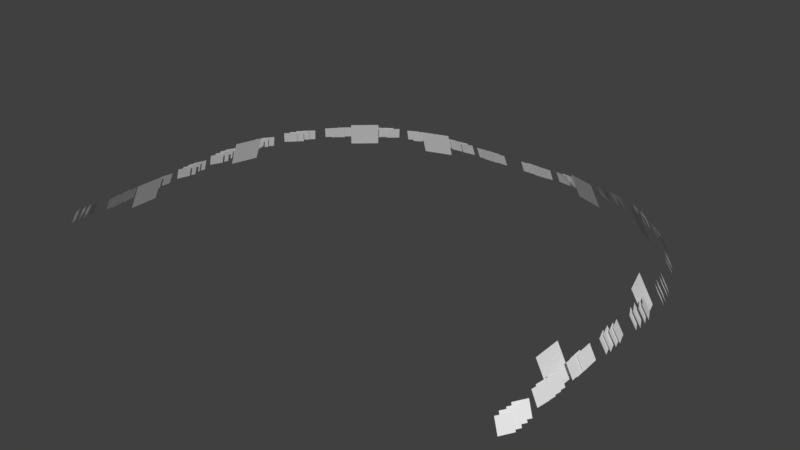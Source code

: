# Source: ArenaLights.blend  (saved by Blender 2.79.0; exported with 4.5.12 LTS)
import bpy
from mathutils import Matrix  # noqa: F401  (used for matrix-valued properties, if any)

bpy.ops.wm.read_factory_settings(use_empty=True)
scene = bpy.context.scene
scene.name = 'Scene'

# ---- collections
col_collection_1 = bpy.data.collections.new('Collection 1'); scene.collection.children.link(col_collection_1)

# ---- materials (node trees are filled in below, after node groups)
mat_arenalights_large = bpy.data.materials.new('ArenaLights_Large')
mat_arenalights_large.alpha_threshold = 0.0
mat_arenalights_large.use_transparent_shadow = False
mat_arenalights_large.roughness = 0.5
mat_arenalights_small = bpy.data.materials.new('ArenaLights_Small')
mat_arenalights_small.alpha_threshold = 0.0
mat_arenalights_small.use_transparent_shadow = False
mat_arenalights_small.roughness = 0.5

# ---- material node trees

# ---- world
world_world = bpy.data.worlds.new('World'); scene.world = world_world
world_world.color = (0.05088, 0.05088, 0.05088)
world_world.use_sun_shadow = False
world_world.sun_shadow_jitter_overblur = 0.0
world_world.cycles.sampling_method = 'MANUAL'

# ---- meshes
me_plane_027 = bpy.data.meshes.new('Plane.027')
me_plane_027.from_pydata([(-20.98, 117.0, 64.22), (-28.82, 114.4, 64.22), (-22.23, 120.5, 56.67), (-30.07, 117.9, 56.67), (-42.41, 110.5, 64.22), (-48.57, 105.1, 64.22), (-45.0, 113.3, 56.67), (-51.16, 107.9, 56.67), (-61.88, 80.78, 64.22), (-64.15, 73.06, 64.22), (-65.6, 81.8, 56.67), (-67.86, 74.08, 56.67), (-62.94, 44.77, 64.22), (-62.94, 36.74, 64.22), (-66.8, 44.77, 56.67), (-66.8, 36.74, 56.67), (20.98, 117.0, 64.22), (28.82, 114.4, 64.22), (22.23, 120.5, 56.67), (30.07, 117.9, 56.67), (42.41, 110.5, 64.22), (48.57, 105.1, 64.22), (45.0, 113.3, 56.67), (51.16, 107.9, 56.67), (61.88, 80.78, 64.22), (64.15, 73.06, 64.22), (65.6, 81.8, 56.67), (67.86, 74.08, 56.67), (62.94, 44.77, 64.22), (62.94, 36.74, 64.22), (66.8, 44.77, 56.67), (66.8, 36.74, 56.67)], [], [(0, 1, 3, 2), (4, 5, 7, 6), (8, 9, 11, 10), (12, 13, 15, 14), (16, 18, 19, 17), (20, 22, 23, 21), (24, 26, 27, 25), (28, 30, 31, 29)])
_uv = me_plane_027.uv_layers.new(name='UVMap')
_uv.uv.foreach_set('vector', [0.0, 0.0, 1.0, 0.0, 1.0, 1.0, 0.0, 1.0, 0.0, 0.0, 1.0, 0.0, 1.0, 1.0, 0.0, 1.0, 0.0, 0.0, 1.0, 0.0, 1.0, 1.0, 0.0, 1.0, 0.0, 0.0, 1.0, 0.0, 1.0, 1.0, 0.0, 1.0, 0.0, 0.0, 0.0, 1.0, 1.0, 1.0, 1.0, 0.0, 0.0, 0.0, 0.0, 1.0, 1.0, 1.0, 1.0, 0.0, 0.0, 0.0, 0.0, 1.0, 1.0, 1.0, 1.0, 0.0, 0.0, 0.0, 0.0, 1.0, 1.0, 1.0, 1.0, 0.0])
me_plane_027.materials.append(mat_arenalights_large)
me_plane_027.use_remesh_preserve_volume = False
me_plane_027.use_remesh_preserve_attributes = False
me_plane_027.use_mirror_vertex_groups = False
me_plane_027.update()
me_plane_024 = bpy.data.meshes.new('Plane.024')
me_plane_024.from_pydata([(-67.56, 17.41, 58.34), (-69.46, 20.7, 58.34), (-65.98, 18.26, 61.88), (-67.87, 21.55, 61.88), (-67.49, 19.13, 58.17), (-69.52, 22.67, 58.17), (-65.78, 20.05, 61.98), (-67.82, 23.59, 61.98), (-67.69, 21.17, 58.41), (-69.59, 24.46, 58.41), (-66.11, 22.03, 61.95), (-68.0, 25.31, 61.95), (-67.56, 23.05, 58.34), (-69.46, 26.34, 58.34), (-65.98, 23.91, 61.88), (-67.87, 27.19, 61.88), (-68.37, 29.73, 58.34), (-68.86, 33.46, 58.34), (-66.57, 29.95, 61.88), (-67.07, 33.69, 61.88), (-68.36, 31.46, 58.17), (-68.89, 35.48, 58.17), (-66.42, 31.7, 61.98), (-66.95, 35.72, 61.98), (-68.5, 33.49, 58.41), (-68.99, 37.23, 58.41), (-66.7, 33.72, 61.95), (-67.2, 37.45, 61.95), (-68.37, 35.37, 58.34), (-68.86, 39.11, 58.34), (-66.57, 35.6, 61.88), (-67.07, 39.33, 61.88), (-68.7, 42.09, 58.34), (-68.55, 45.85, 58.34), (-66.89, 42.02, 61.88), (-66.74, 45.78, 61.88), (-68.71, 43.83, 58.17), (-68.54, 47.88, 58.17), (-66.76, 43.75, 61.98), (-66.59, 47.8, 61.98), (-68.83, 45.85, 58.41), (-68.67, 49.61, 58.41), (-67.02, 45.78, 61.95), (-66.87, 49.54, 61.95), (-68.7, 47.73, 58.34), (-68.55, 51.49, 58.34), (-66.89, 47.66, 61.88), (-66.74, 51.42, 61.88), (-69.18, 54.64, 58.34), (-67.98, 58.22, 58.34), (-67.46, 54.1, 61.88), (-66.26, 57.68, 61.88), (-69.23, 56.41, 58.17), (-67.94, 60.26, 58.17), (-67.37, 55.82, 61.98), (-66.08, 59.68, 61.98), (-69.31, 58.4, 58.41), (-68.11, 61.98, 58.41), (-67.59, 57.86, 61.95), (-66.39, 61.44, 61.95), (-69.18, 60.29, 58.34), (-67.98, 63.86, 58.34), (-67.46, 59.75, 61.88), (-66.26, 63.32, 61.88), (-69.36, 67.05, 58.34), (-67.73, 70.46, 58.34), (-67.71, 66.31, 61.88), (-66.08, 69.73, 61.88), (-69.42, 68.83, 58.17), (-67.66, 72.5, 58.17), (-67.64, 68.03, 61.98), (-65.89, 71.71, 61.98), (-69.48, 70.81, 58.41), (-67.86, 74.23, 58.41), (-67.84, 70.08, 61.95), (-66.21, 73.49, 61.95), (-69.36, 72.69, 58.34), (-67.73, 76.11, 58.34), (-67.71, 71.96, 61.88), (-66.08, 75.37, 61.88), (-69.04, 80.32, 58.34), (-66.75, 83.36, 58.34), (-67.57, 79.29, 61.88), (-65.29, 82.33, 61.88), (-68.62, 82.05, 58.17), (-66.15, 85.32, 58.17), (-67.04, 80.93, 61.98), (-64.57, 84.21, 61.98), (-68.16, 83.99, 58.41), (-65.87, 87.03, 58.41), (-66.69, 82.96, 61.95), (-64.4, 86.0, 61.95), (-67.53, 85.77, 58.34), (-65.24, 88.81, 58.34), (-66.06, 84.74, 61.88), (-63.78, 87.78, 61.88), (-64.92, 92.97, 58.34), (-62.16, 95.62, 58.34), (-63.64, 91.73, 61.88), (-60.88, 94.38, 61.88), (-64.04, 94.52, 58.17), (-61.07, 97.37, 58.17), (-62.67, 93.18, 61.98), (-59.7, 96.03, 61.98), (-63.09, 96.29, 58.41), (-60.33, 98.95, 58.41), (-61.81, 95.05, 61.95), (-59.05, 97.7, 61.95), (-62.0, 97.86, 58.34), (-59.24, 100.5, 58.34), (-60.72, 96.62, 61.88), (-57.97, 99.27, 61.88), (-58.01, 103.7, 58.34), (-55.17, 106.3, 58.34), (-56.77, 102.4, 61.88), (-53.93, 105.0, 61.88), (-56.74, 105.0, 58.17), (-53.69, 107.7, 58.17), (-55.41, 103.6, 61.98), (-52.35, 106.3, 61.98), (-55.35, 106.5, 58.41), (-52.51, 109.0, 58.41), (-54.11, 105.2, 61.95), (-51.27, 107.8, 61.95), (-53.89, 107.7, 58.34), (-51.04, 110.3, 58.34), (-52.65, 106.4, 61.88), (-49.81, 109.0, 61.88), (-48.29, 112.5, 58.34), (-45.42, 115.0, 58.34), (-47.07, 111.2, 61.88), (-44.2, 113.7, 61.88), (-46.73, 113.3, 58.17), (-43.64, 116.0, 58.17), (-45.42, 111.9, 61.98), (-42.33, 114.7, 61.98), (-44.99, 114.5, 58.41), (-42.12, 117.0, 58.41), (-43.77, 113.2, 61.95), (-40.9, 115.7, 61.95), (-43.24, 115.3, 58.34), (-40.37, 117.8, 58.34), (-42.02, 114.0, 61.88), (-39.15, 116.5, 61.88), (-37.34, 118.5, 58.34), (-33.85, 120.2, 58.34), (-36.54, 117.0, 61.88), (-33.05, 118.6, 61.88), (-35.61, 118.9, 58.17), (-31.86, 120.7, 58.17), (-34.75, 117.3, 61.98), (-30.99, 119.0, 61.98), (-33.62, 119.6, 58.41), (-30.13, 121.3, 58.41), (-32.82, 118.0, 61.95), (-29.33, 119.7, 61.95), (-31.71, 120.0, 58.34), (-28.22, 121.6, 58.34), (-30.91, 118.4, 61.88), (-27.42, 120.1, 61.88), (-12.64, 121.6, 58.34), (-8.748, 121.6, 58.34), (-12.64, 119.9, 61.88), (-8.748, 119.9, 61.88), (-10.84, 121.7, 58.17), (-6.654, 121.7, 58.17), (-10.84, 119.8, 61.98), (-6.654, 119.8, 61.98), (-8.748, 121.8, 58.41), (-4.86, 121.8, 58.41), (-8.748, 120.0, 61.95), (-4.86, 120.0, 61.95), (-6.804, 121.6, 58.34), (-2.916, 121.6, 58.34), (-6.804, 119.9, 61.88), (-2.916, 119.9, 61.88), (-24.41, 121.4, 58.34), (-20.55, 121.9, 58.34), (-24.16, 119.6, 61.88), (-20.31, 120.2, 61.88), (-22.62, 121.4, 58.17), (-18.47, 121.9, 58.17), (-22.35, 119.5, 61.98), (-18.2, 120.1, 61.98), (-20.52, 121.5, 58.41), (-16.67, 122.0, 58.41), (-20.27, 119.8, 61.95), (-16.42, 120.3, 61.95), (-18.57, 121.4, 58.34), (-14.72, 121.9, 58.34), (-18.32, 119.6, 61.88), (-14.47, 120.2, 61.88), (67.56, 17.41, 58.34), (69.46, 20.7, 58.34), (65.98, 18.26, 61.88), (67.87, 21.55, 61.88), (67.49, 19.13, 58.17), (69.52, 22.67, 58.17), (65.78, 20.05, 61.98), (67.82, 23.59, 61.98), (67.69, 21.17, 58.41), (69.59, 24.46, 58.41), (66.11, 22.03, 61.95), (68.0, 25.31, 61.95), (67.56, 23.05, 58.34), (69.46, 26.34, 58.34), (65.98, 23.91, 61.88), (67.87, 27.19, 61.88), (68.37, 29.73, 58.34), (68.86, 33.46, 58.34), (66.57, 29.95, 61.88), (67.07, 33.69, 61.88), (68.36, 31.46, 58.17), (68.89, 35.48, 58.17), (66.42, 31.7, 61.98), (66.95, 35.72, 61.98), (68.5, 33.49, 58.41), (68.99, 37.23, 58.41), (66.7, 33.72, 61.95), (67.2, 37.45, 61.95), (68.37, 35.37, 58.34), (68.86, 39.11, 58.34), (66.57, 35.6, 61.88), (67.07, 39.33, 61.88), (68.7, 42.09, 58.34), (68.55, 45.85, 58.34), (66.89, 42.02, 61.88), (66.74, 45.78, 61.88), (68.71, 43.83, 58.17), (68.54, 47.88, 58.17), (66.76, 43.75, 61.98), (66.59, 47.8, 61.98), (68.83, 45.85, 58.41), (68.67, 49.61, 58.41), (67.02, 45.78, 61.95), (66.87, 49.54, 61.95), (68.7, 47.73, 58.34), (68.55, 51.49, 58.34), (66.89, 47.66, 61.88), (66.74, 51.42, 61.88), (69.18, 54.64, 58.34), (67.98, 58.22, 58.34), (67.46, 54.1, 61.88), (66.26, 57.68, 61.88), (69.23, 56.41, 58.17), (67.94, 60.26, 58.17), (67.37, 55.82, 61.98), (66.08, 59.68, 61.98), (69.31, 58.4, 58.41), (68.11, 61.98, 58.41), (67.59, 57.86, 61.95), (66.39, 61.44, 61.95), (69.18, 60.29, 58.34), (67.98, 63.86, 58.34), (67.46, 59.75, 61.88), (66.26, 63.32, 61.88), (69.36, 67.05, 58.34), (67.73, 70.46, 58.34), (67.71, 66.31, 61.88), (66.08, 69.73, 61.88), (69.42, 68.83, 58.17), (67.66, 72.5, 58.17), (67.64, 68.03, 61.98), (65.89, 71.71, 61.98), (69.48, 70.81, 58.41), (67.86, 74.23, 58.41), (67.84, 70.08, 61.95), (66.21, 73.49, 61.95), (69.36, 72.69, 58.34), (67.73, 76.11, 58.34), (67.71, 71.96, 61.88), (66.08, 75.37, 61.88), (69.04, 80.32, 58.34), (66.75, 83.36, 58.34), (67.57, 79.29, 61.88), (65.29, 82.33, 61.88), (68.62, 82.05, 58.17), (66.15, 85.32, 58.17), (67.04, 80.93, 61.98), (64.57, 84.21, 61.98), (68.16, 83.99, 58.41), (65.87, 87.03, 58.41), (66.69, 82.96, 61.95), (64.4, 86.0, 61.95), (67.53, 85.77, 58.34), (65.24, 88.81, 58.34), (66.06, 84.74, 61.88), (63.78, 87.78, 61.88), (64.92, 92.97, 58.34), (62.16, 95.62, 58.34), (63.64, 91.73, 61.88), (60.88, 94.38, 61.88), (64.04, 94.52, 58.17), (61.07, 97.37, 58.17), (62.67, 93.18, 61.98), (59.7, 96.03, 61.98), (63.09, 96.29, 58.41), (60.33, 98.95, 58.41), (61.81, 95.05, 61.95), (59.05, 97.7, 61.95), (62.0, 97.86, 58.34), (59.24, 100.5, 58.34), (60.72, 96.62, 61.88), (57.97, 99.27, 61.88), (58.01, 103.7, 58.34), (55.17, 106.3, 58.34), (56.77, 102.4, 61.88), (53.93, 105.0, 61.88), (56.74, 105.0, 58.17), (53.69, 107.7, 58.17), (55.41, 103.6, 61.98), (52.35, 106.3, 61.98), (55.35, 106.5, 58.41), (52.51, 109.0, 58.41), (54.11, 105.2, 61.95), (51.27, 107.8, 61.95), (53.89, 107.7, 58.34), (51.04, 110.3, 58.34), (52.65, 106.4, 61.88), (49.81, 109.0, 61.88), (48.29, 112.5, 58.34), (45.42, 115.0, 58.34), (47.07, 111.2, 61.88), (44.2, 113.7, 61.88), (46.73, 113.3, 58.17), (43.64, 116.0, 58.17), (45.42, 111.9, 61.98), (42.33, 114.7, 61.98), (44.99, 114.5, 58.41), (42.12, 117.0, 58.41), (43.77, 113.2, 61.95), (40.9, 115.7, 61.95), (43.24, 115.3, 58.34), (40.37, 117.8, 58.34), (42.02, 114.0, 61.88), (39.15, 116.5, 61.88), (37.34, 118.5, 58.34), (33.85, 120.2, 58.34), (36.54, 117.0, 61.88), (33.05, 118.6, 61.88), (35.61, 118.9, 58.17), (31.86, 120.7, 58.17), (34.75, 117.3, 61.98), (30.99, 119.0, 61.98), (33.62, 119.6, 58.41), (30.13, 121.3, 58.41), (32.82, 118.0, 61.95), (29.33, 119.7, 61.95), (31.71, 120.0, 58.34), (28.22, 121.6, 58.34), (30.91, 118.4, 61.88), (27.42, 120.1, 61.88), (12.64, 121.6, 58.34), (8.748, 121.6, 58.34), (12.64, 119.9, 61.88), (8.748, 119.9, 61.88), (10.84, 121.7, 58.17), (6.654, 121.7, 58.17), (10.84, 119.8, 61.98), (6.654, 119.8, 61.98), (8.748, 121.8, 58.41), (4.86, 121.8, 58.41), (8.748, 120.0, 61.95), (4.86, 120.0, 61.95), (6.804, 121.6, 58.34), (2.916, 121.6, 58.34), (6.804, 119.9, 61.88), (2.916, 119.9, 61.88), (24.41, 121.4, 58.34), (20.55, 121.9, 58.34), (24.16, 119.6, 61.88), (20.31, 120.2, 61.88), (22.62, 121.4, 58.17), (18.47, 121.9, 58.17), (22.35, 119.5, 61.98), (18.2, 120.1, 61.98), (20.52, 121.5, 58.41), (16.67, 122.0, 58.41), (20.27, 119.8, 61.95), (16.42, 120.3, 61.95), (18.57, 121.4, 58.34), (14.72, 121.9, 58.34), (18.32, 119.6, 61.88), (14.47, 120.2, 61.88)], [], [(0, 1, 3, 2), (4, 5, 7, 6), (8, 9, 11, 10), (12, 13, 15, 14), (16, 17, 19, 18), (20, 21, 23, 22), (24, 25, 27, 26), (28, 29, 31, 30), (32, 33, 35, 34), (36, 37, 39, 38), (40, 41, 43, 42), (44, 45, 47, 46), (48, 49, 51, 50), (52, 53, 55, 54), (56, 57, 59, 58), (60, 61, 63, 62), (64, 65, 67, 66), (68, 69, 71, 70), (72, 73, 75, 74), (76, 77, 79, 78), (80, 81, 83, 82), (84, 85, 87, 86), (88, 89, 91, 90), (92, 93, 95, 94), (96, 97, 99, 98), (100, 101, 103, 102), (104, 105, 107, 106), (108, 109, 111, 110), (112, 113, 115, 114), (116, 117, 119, 118), (120, 121, 123, 122), (124, 125, 127, 126), (128, 129, 131, 130), (132, 133, 135, 134), (136, 137, 139, 138), (140, 141, 143, 142), (144, 145, 147, 146), (148, 149, 151, 150), (152, 153, 155, 154), (156, 157, 159, 158), (160, 161, 163, 162), (164, 165, 167, 166), (168, 169, 171, 170), (172, 173, 175, 174), (176, 177, 179, 178), (180, 181, 183, 182), (184, 185, 187, 186), (188, 189, 191, 190), (192, 194, 195, 193), (196, 198, 199, 197), (200, 202, 203, 201), (204, 206, 207, 205), (208, 210, 211, 209), (212, 214, 215, 213), (216, 218, 219, 217), (220, 222, 223, 221), (224, 226, 227, 225), (228, 230, 231, 229), (232, 234, 235, 233), (236, 238, 239, 237), (240, 242, 243, 241), (244, 246, 247, 245), (248, 250, 251, 249), (252, 254, 255, 253), (256, 258, 259, 257), (260, 262, 263, 261), (264, 266, 267, 265), (268, 270, 271, 269), (272, 274, 275, 273), (276, 278, 279, 277), (280, 282, 283, 281), (284, 286, 287, 285), (288, 290, 291, 289), (292, 294, 295, 293), (296, 298, 299, 297), (300, 302, 303, 301), (304, 306, 307, 305), (308, 310, 311, 309), (312, 314, 315, 313), (316, 318, 319, 317), (320, 322, 323, 321), (324, 326, 327, 325), (328, 330, 331, 329), (332, 334, 335, 333), (336, 338, 339, 337), (340, 342, 343, 341), (344, 346, 347, 345), (348, 350, 351, 349), (352, 354, 355, 353), (356, 358, 359, 357), (360, 362, 363, 361), (364, 366, 367, 365), (368, 370, 371, 369), (372, 374, 375, 373), (376, 378, 379, 377), (380, 382, 383, 381)])
_uv = me_plane_024.uv_layers.new(name='UVMap')
_uv.uv.foreach_set('vector', [0.0, 0.0, 1.0, 0.0, 1.0, 1.0, 0.0, 1.0, 0.0, 0.0, 1.0, 0.0, 1.0, 1.0, 0.0, 1.0, 0.0, 0.0, 1.0, 0.0, 1.0, 1.0, 0.0, 1.0, 0.0, 0.0, 1.0, 0.0, 1.0, 1.0, 0.0, 1.0, 0.0, 0.0, 1.0, 0.0, 1.0, 1.0, 0.0, 1.0, 0.0, 0.0, 1.0, 0.0, 1.0, 1.0, 0.0, 1.0, 0.0, 0.0, 1.0, 0.0, 1.0, 1.0, 0.0, 1.0, 0.0, 0.0, 1.0, 0.0, 1.0, 1.0, 0.0, 1.0, 0.0, 0.0, 1.0, 0.0, 1.0, 1.0, 0.0, 1.0, 0.0, 0.0, 1.0, 0.0, 1.0, 1.0, 0.0, 1.0, 0.0, 0.0, 1.0, 0.0, 1.0, 1.0, 0.0, 1.0, 0.0, 0.0, 1.0, 0.0, 1.0, 1.0, 0.0, 1.0, 0.0, 0.0, 1.0, 0.0, 1.0, 1.0, 0.0, 1.0, 0.0, 0.0, 1.0, 0.0, 1.0, 1.0, 0.0, 1.0, 0.0, 0.0, 1.0, 0.0, 1.0, 1.0, 0.0, 1.0, 0.0, 0.0, 1.0, 0.0, 1.0, 1.0, 0.0, 1.0, 0.0, 0.0, 1.0, 0.0, 1.0, 1.0, 0.0, 1.0, 0.0, 0.0, 1.0, 0.0, 1.0, 1.0, 0.0, 1.0, 0.0, 0.0, 1.0, 0.0, 1.0, 1.0, 0.0, 1.0, 0.0, 0.0, 1.0, 0.0, 1.0, 1.0, 0.0, 1.0, 0.0, 0.0, 1.0, 0.0, 1.0, 1.0, 0.0, 1.0, 0.0, 0.0, 1.0, 0.0, 1.0, 1.0, 0.0, 1.0, 0.0, 0.0, 1.0, 0.0, 1.0, 1.0, 0.0, 1.0, 0.0, 0.0, 1.0, 0.0, 1.0, 1.0, 0.0, 1.0, 0.0, 0.0, 1.0, 0.0, 1.0, 1.0, 0.0, 1.0, 0.0, 0.0, 1.0, 0.0, 1.0, 1.0, 0.0, 1.0, 0.0, 0.0, 1.0, 0.0, 1.0, 1.0, 0.0, 1.0, 0.0, 0.0, 1.0, 0.0, 1.0, 1.0, 0.0, 1.0, 0.0, 0.0, 1.0, 0.0, 1.0, 1.0, 0.0, 1.0, 0.0, 0.0, 1.0, 0.0, 1.0, 1.0, 0.0, 1.0, 0.0, 0.0, 1.0, 0.0, 1.0, 1.0, 0.0, 1.0, 0.0, 0.0, 1.0, 0.0, 1.0, 1.0, 0.0, 1.0, 0.0, 0.0, 1.0, 0.0, 1.0, 1.0, 0.0, 1.0, 0.0, 0.0, 1.0, 0.0, 1.0, 1.0, 0.0, 1.0, 0.0, 0.0, 1.0, 0.0, 1.0, 1.0, 0.0, 1.0, 0.0, 0.0, 1.0, 0.0, 1.0, 1.0, 0.0, 1.0, 0.0, 0.0, 1.0, 0.0, 1.0, 1.0, 0.0, 1.0, 0.0, 0.0, 1.0, 0.0, 1.0, 1.0, 0.0, 1.0, 0.0, 0.0, 1.0, 0.0, 1.0, 1.0, 0.0, 1.0, 0.0, 0.0, 1.0, 0.0, 1.0, 1.0, 0.0, 1.0, 0.0, 0.0, 1.0, 0.0, 1.0, 1.0, 0.0, 1.0, 0.0, 0.0, 1.0, 0.0, 1.0, 1.0, 0.0, 1.0, 0.0, 0.0, 1.0, 0.0, 1.0, 1.0, 0.0, 1.0, 0.0, 0.0, 1.0, 0.0, 1.0, 1.0, 0.0, 1.0, 0.0, 0.0, 1.0, 0.0, 1.0, 1.0, 0.0, 1.0, 0.0, 0.0, 1.0, 0.0, 1.0, 1.0, 0.0, 1.0, 0.0, 0.0, 1.0, 0.0, 1.0, 1.0, 0.0, 1.0, 0.0, 0.0, 1.0, 0.0, 1.0, 1.0, 0.0, 1.0, 0.0, 0.0, 0.0, 1.0, 1.0, 1.0, 1.0, 0.0, 0.0, 0.0, 0.0, 1.0, 1.0, 1.0, 1.0, 0.0, 0.0, 0.0, 0.0, 1.0, 1.0, 1.0, 1.0, 0.0, 0.0, 0.0, 0.0, 1.0, 1.0, 1.0, 1.0, 0.0, 0.0, 0.0, 0.0, 1.0, 1.0, 1.0, 1.0, 0.0, 0.0, 0.0, 0.0, 1.0, 1.0, 1.0, 1.0, 0.0, 0.0, 0.0, 0.0, 1.0, 1.0, 1.0, 1.0, 0.0, 0.0, 0.0, 0.0, 1.0, 1.0, 1.0, 1.0, 0.0, 0.0, 0.0, 0.0, 1.0, 1.0, 1.0, 1.0, 0.0, 0.0, 0.0, 0.0, 1.0, 1.0, 1.0, 1.0, 0.0, 0.0, 0.0, 0.0, 1.0, 1.0, 1.0, 1.0, 0.0, 0.0, 0.0, 0.0, 1.0, 1.0, 1.0, 1.0, 0.0, 0.0, 0.0, 0.0, 1.0, 1.0, 1.0, 1.0, 0.0, 0.0, 0.0, 0.0, 1.0, 1.0, 1.0, 1.0, 0.0, 0.0, 0.0, 0.0, 1.0, 1.0, 1.0, 1.0, 0.0, 0.0, 0.0, 0.0, 1.0, 1.0, 1.0, 1.0, 0.0, 0.0, 0.0, 0.0, 1.0, 1.0, 1.0, 1.0, 0.0, 0.0, 0.0, 0.0, 1.0, 1.0, 1.0, 1.0, 0.0, 0.0, 0.0, 0.0, 1.0, 1.0, 1.0, 1.0, 0.0, 0.0, 0.0, 0.0, 1.0, 1.0, 1.0, 1.0, 0.0, 0.0, 0.0, 0.0, 1.0, 1.0, 1.0, 1.0, 0.0, 0.0, 0.0, 0.0, 1.0, 1.0, 1.0, 1.0, 0.0, 0.0, 0.0, 0.0, 1.0, 1.0, 1.0, 1.0, 0.0, 0.0, 0.0, 0.0, 1.0, 1.0, 1.0, 1.0, 0.0, 0.0, 0.0, 0.0, 1.0, 1.0, 1.0, 1.0, 0.0, 0.0, 0.0, 0.0, 1.0, 1.0, 1.0, 1.0, 0.0, 0.0, 0.0, 0.0, 1.0, 1.0, 1.0, 1.0, 0.0, 0.0, 0.0, 0.0, 1.0, 1.0, 1.0, 1.0, 0.0, 0.0, 0.0, 0.0, 1.0, 1.0, 1.0, 1.0, 0.0, 0.0, 0.0, 0.0, 1.0, 1.0, 1.0, 1.0, 0.0, 0.0, 0.0, 0.0, 1.0, 1.0, 1.0, 1.0, 0.0, 0.0, 0.0, 0.0, 1.0, 1.0, 1.0, 1.0, 0.0, 0.0, 0.0, 0.0, 1.0, 1.0, 1.0, 1.0, 0.0, 0.0, 0.0, 0.0, 1.0, 1.0, 1.0, 1.0, 0.0, 0.0, 0.0, 0.0, 1.0, 1.0, 1.0, 1.0, 0.0, 0.0, 0.0, 0.0, 1.0, 1.0, 1.0, 1.0, 0.0, 0.0, 0.0, 0.0, 1.0, 1.0, 1.0, 1.0, 0.0, 0.0, 0.0, 0.0, 1.0, 1.0, 1.0, 1.0, 0.0, 0.0, 0.0, 0.0, 1.0, 1.0, 1.0, 1.0, 0.0, 0.0, 0.0, 0.0, 1.0, 1.0, 1.0, 1.0, 0.0, 0.0, 0.0, 0.0, 1.0, 1.0, 1.0, 1.0, 0.0, 0.0, 0.0, 0.0, 1.0, 1.0, 1.0, 1.0, 0.0, 0.0, 0.0, 0.0, 1.0, 1.0, 1.0, 1.0, 0.0, 0.0, 0.0, 0.0, 1.0, 1.0, 1.0, 1.0, 0.0, 0.0, 0.0, 0.0, 1.0, 1.0, 1.0, 1.0, 0.0, 0.0, 0.0, 0.0, 1.0, 1.0, 1.0, 1.0, 0.0, 0.0, 0.0, 0.0, 1.0, 1.0, 1.0, 1.0, 0.0, 0.0, 0.0, 0.0, 1.0, 1.0, 1.0, 1.0, 0.0])
me_plane_024.materials.append(mat_arenalights_small)
me_plane_024.use_remesh_preserve_volume = False
me_plane_024.use_remesh_preserve_attributes = False
me_plane_024.use_mirror_vertex_groups = False
me_plane_024.update()

# ---- objects
ob_arenalights_large = bpy.data.objects.new('ArenaLights_Large', me_plane_027)
ob_arenalights_small = bpy.data.objects.new('ArenaLights_Small', me_plane_024)

# ---- transforms, parenting, visibility, modifiers, constraints
ob_arenalights_large.location = (0.0, 0.0, 0.0)
ob_arenalights_large.lineart.crease_threshold = 0.0
ob_arenalights_small.location = (0.0, 0.0, 0.0)
ob_arenalights_small.lineart.crease_threshold = 0.0

# ---- collection membership
col_collection_1.objects.link(ob_arenalights_large)
col_collection_1.objects.link(ob_arenalights_small)

# ---- scene / render settings (as saved in the file)
scene.frame_start = 1; scene.frame_end = 250; scene.frame_set(0)
scene.render.engine = 'BLENDER_EEVEE_NEXT'
scene.render.resolution_percentage = 50
scene.render.dither_intensity = 0.0
scene.cycles.use_denoising = False
scene.cycles.samples = 128
scene.cycles.sampling_pattern = 'TABULATED_SOBOL'
scene.cycles.use_adaptive_sampling = False
scene.cycles.use_light_tree = False
scene.cycles.blur_glossy = 0.0
scene.cycles.sample_clamp_indirect = 0.0
scene.view_settings.view_transform = 'Standard'
bpy.context.view_layer.update()

# ---- added for rendering (the .blend has no active camera and no usable light): camera, sun
cam_auto = bpy.data.cameras.new('AutoCamera')
cam_auto.lens = 50.0
cam_auto.sensor_width = 36.0
cam_auto.clip_end = 2829.68
ob_auto_camera = bpy.data.objects.new('AutoCamera', cam_auto)
scene.collection.objects.link(ob_auto_camera)
ob_auto_camera.location = (161.236, -123.765, 189.43)
ob_auto_camera.rotation_euler = (1.09748, -7.21219e-08, 0.694738)
scene.camera = ob_auto_camera
light_auto_sun = bpy.data.lights.new('AutoSun', 'SUN')
light_auto_sun.energy = 3.0
light_auto_sun.angle = 0.0523599
ob_auto_sun = bpy.data.objects.new('AutoSun', light_auto_sun)
scene.collection.objects.link(ob_auto_sun)
ob_auto_sun.rotation_euler = (0.872665, 0.174533, 0.523599)
bpy.context.view_layer.update()
